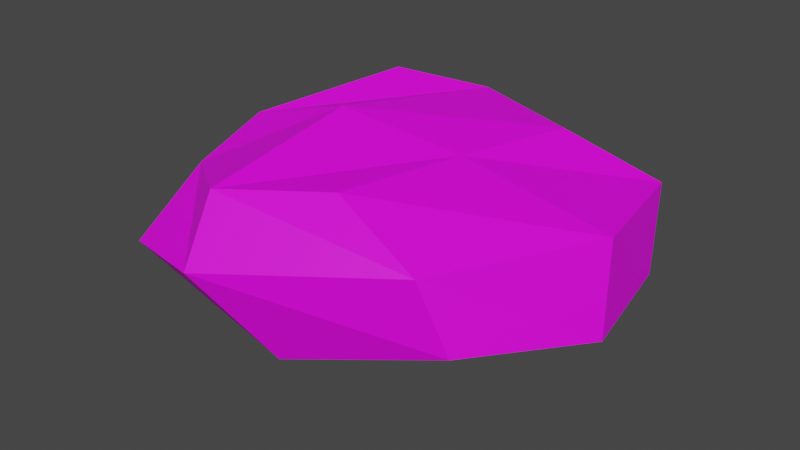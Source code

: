 # Source: rock1.blend  (saved by Blender 3.3.6; exported with 4.5.12 LTS)
import bpy
from mathutils import Matrix  # noqa: F401  (used for matrix-valued properties, if any)

bpy.ops.wm.read_factory_settings(use_empty=True)
scene = bpy.context.scene
scene.name = 'Scene'

# ---- collections
col_collection = bpy.data.collections.new('Collection'); scene.collection.children.link(col_collection)

# ---- images (referenced by path relative to the original .blend; pixels are not part of the script)
import os
ASSET_DIR = os.environ.get("B2B_ASSET_DIR", "")  # directory of the original .blend (textures are referenced by path, not embedded)
HERE = os.path.dirname(os.path.abspath(__file__))  # packed textures are extracted next to this script under _unpacked/

def load_image(name, relpath, width, height, colorspace="sRGB"):
    """Load a texture the original file referenced (path relative to the .blend, or extracted next to this script)."""
    p = next((c for c in (os.path.join(HERE, relpath), os.path.join(ASSET_DIR, relpath)) if relpath and os.path.exists(c)), "")
    if p:
        img = bpy.data.images.load(p, check_existing=True)
        img.name = name
    else:  # same state as the original file: an image datablock whose file is absent (Cycles renders it pink)
        img = bpy.data.images.new(name, width, height)
        img.source = "FILE"
        img.filepath = "//" + (relpath or name)
    img.colorspace_settings.name = colorspace
    return img
img_rocktexture_png = load_image('rocktexture.png', 'rocktexture.png', 1024, 1024, 'sRGB')

# ---- materials (node trees are filled in below, after node groups)
mat_material = bpy.data.materials.new('Material')
mat_material.alpha_threshold = 0.0
mat_material.use_transparent_shadow = False
mat_material.roughness = 0.5
mat_material.line_color = (0.0, 0.0, 0.0, 1.0)

# ---- material node trees
mat_material.use_nodes = True; mat_material.node_tree.nodes.clear()
_N = mat_material.node_tree.nodes; _L = mat_material.node_tree.links
n0 = _N.new('ShaderNodeOutputMaterial'); n0.name = 'Material Output'; n0.location = (300, 300)
n1 = _N.new('ShaderNodeBsdfPrincipled'); n1.name = 'Principled BSDF'; n1.location = (10, 300)
n1.distribution = 'GGX'
n1.subsurface_method = 'RANDOM_WALK_SKIN'
n1.inputs[2].default_value = 0.5327
n1.inputs[3].default_value = 1.45
n1.inputs[13].default_value = 0.3618
n1.inputs[27].default_value = (0.0, 0.0, 0.0, 1.0)
n1.inputs[28].default_value = 1.0
n2 = _N.new('ShaderNodeTexImage'); n2.name = 'Image Texture'; n2.location = (-280, 275)
n2.image = img_rocktexture_png
_L.new(n1.outputs[0], n0.inputs[0])
_L.new(n2.outputs[0], n1.inputs[0])
n0.is_active_output = True

# ---- world
world_world = bpy.data.worlds.new('World'); scene.world = world_world
world_world.use_nodes = True; world_world.node_tree.nodes.clear()
_N = world_world.node_tree.nodes; _L = world_world.node_tree.links
n0 = _N.new('ShaderNodeOutputWorld'); n0.name = 'World Output'; n0.location = (300, 300)
n1 = _N.new('ShaderNodeBackground'); n1.name = 'Background'; n1.location = (10, 300)
n1.inputs[0].default_value = (0.05088, 0.05088, 0.05088, 1.0)
_L.new(n1.outputs[0], n0.inputs[0])
n0.is_active_output = True
world_world.color = (0.05088, 0.05088, 0.05088)
world_world.use_sun_shadow = False
world_world.sun_shadow_jitter_overblur = 0.0

# ---- meshes
me_cube = bpy.data.meshes.new('Cube')
me_cube.from_pydata([(0.02983, 0.4983, 0.2849), (0.4586, 0.4765, -0.1883), (-0.2461, -0.4698, 0.2825), (0.2466, -0.4819, -0.172), (-0.772, 0.4775, 0.3574), (-0.6736, 0.4082, -0.3432), (-0.9971, -0.4264, 0.168), (-0.9133, -0.6015, -0.2524), (-0.9537, -0.1314, -0.4504), (-0.05349, 0.542, -0.3382), (0.3924, 0.6311, 0.1161), (-1.005, -0.7431, -0.04597), (0.1438, -0.5401, 0.1199), (-0.7935, 0.5549, 0.001694), (-0.6333, -0.6927, 0.261), (-0.09665, 0.02032, 0.2951), (-0.3617, -0.6723, -0.3308), (-1.003, -0.107, 0.2726), (-0.4114, 0.6189, 0.3116), (0.5385, 0.001033, -0.2186), (-0.5934, -0.06141, 0.3877), (-0.5791, -0.8829, 0.03135), (-1.225, -0.1288, -0.05006), (-0.1502, -0.07927, -0.4785), (0.505, 0.07314, 0.1447), (-0.1405, 0.8272, 0.06329)], [], [(0, 18, 20, 15), (18, 4, 17, 20), (20, 17, 6, 14), (15, 20, 14, 2), (3, 12, 21, 16), (12, 2, 14, 21), (21, 14, 6, 11), (16, 21, 11, 7), (7, 11, 22, 8), (11, 6, 17, 22), (22, 17, 4, 13), (8, 22, 13, 5), (5, 9, 23, 8), (9, 1, 19, 23), (23, 19, 3, 16), (8, 23, 16, 7), (1, 10, 24, 19), (10, 0, 15, 24), (24, 15, 2, 12), (19, 24, 12, 3), (5, 13, 25, 9), (13, 4, 18, 25), (25, 18, 0, 10), (9, 25, 10, 1)])
_uv = me_cube.uv_layers.new(name='UVMap')
_uv.uv.foreach_set('vector', [0.112, 0.4675, 0.01558, 0.3583, 0.1814, 0.2099, 0.2301, 0.3642, 0.01558, 0.3583, 0.004284, 0.2351, 0.1412, 0.088, 0.1814, 0.2099, 0.1814, 0.2099, 0.1412, 0.088, 0.2363, 0.04609, 0.3595, 0.1114, 0.2301, 0.3642, 0.1814, 0.2099, 0.3595, 0.1114, 0.3492, 0.2528, 0.4649, 0.5652, 0.5603, 0.5929, 0.5603, 0.8487, 0.4323, 0.7712, 0.4285, 0.3561, 0.3492, 0.2528, 0.3595, 0.1114, 0.4285, 0.1028, 0.4285, 0.1028, 0.3595, 0.1114, 0.2363, 0.04609, 0.3321, 0.001876, 0.4323, 0.7712, 0.5603, 0.8487, 0.5304, 0.9587, 0.4563, 0.9214, 0.4915, 0.06233, 0.4542, 0.02908, 0.66, 0.001876, 0.6399, 0.07671, 0.3321, 0.001876, 0.2363, 0.04609, 0.1412, 0.088, 0.127, 0.0256, 0.5654, 0.5652, 0.6765, 0.6212, 0.6789, 0.7608, 0.5641, 0.7764, 0.8091, 0.07231, 0.9284, 0.001876, 0.8882, 0.2092, 0.797, 0.2197, 0.7892, 0.2021, 0.7892, 0.4035, 0.6021, 0.3289, 0.6399, 0.07671, 0.7892, 0.4035, 0.7349, 0.5614, 0.5816, 0.5538, 0.6021, 0.3289, 0.6021, 0.3289, 0.5816, 0.5538, 0.4511, 0.432, 0.4323, 0.227, 0.6399, 0.07671, 0.6021, 0.3289, 0.4323, 0.227, 0.4915, 0.06233, 0.8066, 0.6246, 0.9055, 0.5751, 0.9093, 0.7564, 0.793, 0.7777, 0.1299, 0.5916, 0.112, 0.4675, 0.2301, 0.3642, 0.3034, 0.545, 0.3034, 0.545, 0.2301, 0.3642, 0.3492, 0.2528, 0.4285, 0.3561, 0.793, 0.7777, 0.9093, 0.7564, 0.9093, 0.9273, 0.8142, 0.9124, 0.797, 0.2197, 0.8882, 0.2092, 0.8896, 0.4351, 0.793, 0.4186, 0.5641, 0.7764, 0.6789, 0.7608, 0.6789, 0.8847, 0.607, 0.9981, 0.001876, 0.4678, 0.01558, 0.3583, 0.112, 0.4675, 0.1299, 0.5916, 0.793, 0.4186, 0.8896, 0.4351, 0.9284, 0.5714, 0.8497, 0.5661])
me_cube.materials.append(mat_material)
me_cube.use_mirror_vertex_groups = False
me_cube.update()

# ---- objects
ob_cube = bpy.data.objects.new('Cube', me_cube)

# ---- transforms, parenting, visibility, modifiers, constraints
ob_cube.location = (0.0, 0.0, 0.0)
ob_cube.lock_rotations_4d = False
ob_cube.empty_display_type = 'ARROWS'
ob_cube.lineart.crease_threshold = 0.0

# ---- collection membership
col_collection.objects.link(ob_cube)

# ---- scene / render settings (as saved in the file)
scene.frame_start = 1; scene.frame_end = 250; scene.frame_set(1)
scene.render.engine = 'BLENDER_EEVEE_NEXT'
scene.cycles.sampling_pattern = 'TABULATED_SOBOL'
scene.cycles.use_light_tree = False
scene.view_settings.view_transform = 'Filmic'
bpy.context.view_layer.update()

# ---- added for rendering (the .blend has no active camera and no usable light): camera, sun
cam_auto = bpy.data.cameras.new('AutoCamera')
cam_auto.lens = 50.0
cam_auto.sensor_width = 36.0
cam_auto.clip_end = 1000.0
ob_auto_camera = bpy.data.objects.new('AutoCamera', cam_auto)
scene.collection.objects.link(ob_auto_camera)
ob_auto_camera.location = (2.06667, -2.91952, 1.88235)
ob_auto_camera.rotation_euler = (1.09748, -7.21219e-08, 0.694738)
scene.camera = ob_auto_camera
light_auto_sun = bpy.data.lights.new('AutoSun', 'SUN')
light_auto_sun.energy = 3.0
light_auto_sun.angle = 0.0523599
ob_auto_sun = bpy.data.objects.new('AutoSun', light_auto_sun)
scene.collection.objects.link(ob_auto_sun)
ob_auto_sun.rotation_euler = (0.872665, 0.174533, 0.523599)
bpy.context.view_layer.update()
